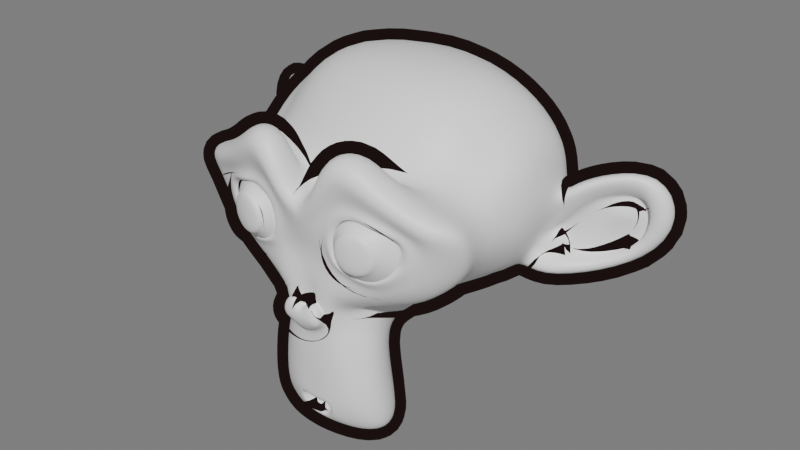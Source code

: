 # Source: library.blend  (saved by Blender 2.83.18; exported with 4.5.12 LTS)
import bpy
from mathutils import Matrix  # noqa: F401  (used for matrix-valued properties, if any)

bpy.ops.wm.read_factory_settings(use_empty=True)
scene = bpy.context.scene
scene.name = 'Scene'

# ---- collections
col_collection = bpy.data.collections.new('Collection'); scene.collection.children.link(col_collection)

# ---- materials (node trees are filled in below, after node groups)
mat_material = bpy.data.materials.new('Material')
mat_btoon_contour = bpy.data.materials.new('BToon Contour')
mat_btoon_contour.use_backface_culling = True

# ---- material node trees
mat_material.use_nodes = True; mat_material.node_tree.nodes.clear()
_N = mat_material.node_tree.nodes; _L = mat_material.node_tree.links
n0 = _N.new('ShaderNodeBsdfPrincipled'); n0.name = 'Principled BSDF'; n0.location = (10, 300)
n0.distribution = 'GGX'
n0.subsurface_method = 'BURLEY'
n0.inputs[3].default_value = 1.45
n0.inputs[27].default_value = (0.0, 0.0, 0.0, 1.0)
n0.inputs[28].default_value = 1.0
n1 = _N.new('ShaderNodeOutputMaterial'); n1.name = 'Material Output'; n1.location = (300, 300)
_L.new(n0.outputs[0], n1.inputs[0])
n1.is_active_output = True
mat_btoon_contour.use_nodes = True; mat_btoon_contour.node_tree.nodes.clear()
_N = mat_btoon_contour.node_tree.nodes; _L = mat_btoon_contour.node_tree.links
n0 = _N.new('ShaderNodeMixShader'); n0.name = 'Mix Shader.001'; n0.location = (120, -160)
n1 = _N.new('ShaderNodeOutputMaterial'); n1.name = 'Material Output'; n1.location = (340, -160)
n2 = _N.new('ShaderNodeLightPath'); n2.name = 'Light Path'; n2.location = (-100, 320)
n3 = _N.new('ShaderNodeBsdfTransparent'); n3.name = 'Transparent BSDF.001'; n3.location = (-100, -40)
n4 = _N.new('ShaderNodeMixShader'); n4.name = 'Mix Shader'; n4.location = (-100, -160)
n5 = _N.new('ShaderNodeNewGeometry'); n5.name = 'Geometry'; n5.location = (-320, 120)
n6 = _N.new('ShaderNodeEmission'); n6.name = 'Emission'; n6.location = (-320, -160)
n6.inputs[0].default_value = (0.01002, 0.005022, 0.005022, 1.0)
n7 = _N.new('ShaderNodeBsdfTransparent'); n7.name = 'Transparent BSDF'; n7.location = (-320, -300)
_L.new(n5.outputs[6], n4.inputs[0])
_L.new(n4.outputs[0], n0.inputs[2])
_L.new(n6.outputs[0], n4.inputs[1])
_L.new(n7.outputs[0], n4.inputs[2])
_L.new(n0.outputs[0], n1.inputs[0])
_L.new(n2.outputs[0], n0.inputs[0])
_L.new(n3.outputs[0], n0.inputs[1])
n1.is_active_output = True

# ---- world
world_world = bpy.data.worlds.new('World'); scene.world = world_world
world_world.use_nodes = True; world_world.node_tree.nodes.clear()
_N = world_world.node_tree.nodes; _L = world_world.node_tree.links
n0 = _N.new('ShaderNodeOutputWorld'); n0.name = 'World Output'; n0.location = (300, 300)
n1 = _N.new('ShaderNodeBackground'); n1.name = 'Background'; n1.location = (10, 300)
n1.inputs[0].default_value = (0.1789, 0.1789, 0.1789, 1.0)
_L.new(n1.outputs[0], n0.inputs[0])
n0.is_active_output = True
world_world.color = (0.05088, 0.05088, 0.05088)
world_world.use_sun_shadow = False
world_world.sun_shadow_jitter_overblur = 0.0

# ---- meshes
me_suzanne = bpy.data.meshes.new('Suzanne')
me_suzanne.from_pydata([(0.4375, -0.7656, 0.1641), (-0.4375, -0.7656, 0.1641), (0.5, -0.6875, 0.09375), (-0.5, -0.6875, 0.09375), (0.5469, -0.5781, 0.05469), (-0.5469, -0.5781, 0.05469), (0.3516, -0.6172, -0.02344), (-0.3516, -0.6172, -0.02344), (0.3516, -0.7188, 0.03125), (-0.3516, -0.7188, 0.03125), (0.3516, -0.7812, 0.1328), (-0.3516, -0.7812, 0.1328), (0.2734, -0.7969, 0.1641), (-0.2734, -0.7969, 0.1641), (0.2031, -0.7422, 0.09375), (-0.2031, -0.7422, 0.09375), (0.1562, -0.6484, 0.05469), (-0.1562, -0.6484, 0.05469), (0.07812, -0.6562, 0.2422), (-0.07812, -0.6562, 0.2422), (0.1406, -0.7422, 0.2422), (-0.1406, -0.7422, 0.2422), (0.2422, -0.7969, 0.2422), (-0.2422, -0.7969, 0.2422), (0.2734, -0.7969, 0.3281), (-0.2734, -0.7969, 0.3281), (0.2031, -0.7422, 0.3906), (-0.2031, -0.7422, 0.3906), (0.1562, -0.6484, 0.4375), (-0.1562, -0.6484, 0.4375), (0.3516, -0.6172, 0.5156), (-0.3516, -0.6172, 0.5156), (0.3516, -0.7188, 0.4531), (-0.3516, -0.7188, 0.4531), (0.3516, -0.7812, 0.3594), (-0.3516, -0.7812, 0.3594), (0.4375, -0.7656, 0.3281), (-0.4375, -0.7656, 0.3281), (0.5, -0.6875, 0.3906), (-0.5, -0.6875, 0.3906), (0.5469, -0.5781, 0.4375), (-0.5469, -0.5781, 0.4375), (0.625, -0.5625, 0.2422), (-0.625, -0.5625, 0.2422), (0.5625, -0.6719, 0.2422), (-0.5625, -0.6719, 0.2422), (0.4688, -0.7578, 0.2422), (-0.4688, -0.7578, 0.2422), (0.4766, -0.7734, 0.2422), (-0.4766, -0.7734, 0.2422), (0.4453, -0.7812, 0.3359), (-0.4453, -0.7812, 0.3359), (0.3516, -0.8047, 0.375), (-0.3516, -0.8047, 0.375), (0.2656, -0.8203, 0.3359), (-0.2656, -0.8203, 0.3359), (0.2266, -0.8203, 0.2422), (-0.2266, -0.8203, 0.2422), (0.2656, -0.8203, 0.1562), (-0.2656, -0.8203, 0.1562), (0.3516, -0.8281, 0.2422), (-0.3516, -0.8281, 0.2422), (0.3516, -0.8047, 0.1172), (-0.3516, -0.8047, 0.1172), (0.4453, -0.7812, 0.1562), (-0.4453, -0.7812, 0.1562), (0.0, -0.7422, 0.4297), (0.0, -0.8203, 0.3516), (0.0, -0.7344, -0.6797), (0.0, -0.7812, -0.3203), (0.0, -0.7969, -0.1875), (0.0, -0.7188, -0.7734), (0.0, -0.6016, 0.4062), (0.0, -0.5703, 0.5703), (0.0, 0.5469, 0.8984), (0.0, 0.8516, 0.5625), (0.0, 0.8281, 0.07031), (0.0, 0.3516, -0.3828), (0.2031, -0.5625, -0.1875), (-0.2031, -0.5625, -0.1875), (0.3125, -0.5703, -0.4375), (-0.3125, -0.5703, -0.4375), (0.3516, -0.5703, -0.6953), (-0.3516, -0.5703, -0.6953), (0.3672, -0.5312, -0.8906), (-0.3672, -0.5312, -0.8906), (0.3281, -0.5234, -0.9453), (-0.3281, -0.5234, -0.9453), (0.1797, -0.5547, -0.9688), (-0.1797, -0.5547, -0.9688), (0.0, -0.5781, -0.9844), (0.4375, -0.5312, -0.1406), (-0.4375, -0.5312, -0.1406), (0.6328, -0.5391, -0.03906), (-0.6328, -0.5391, -0.03906), (0.8281, -0.4453, 0.1484), (-0.8281, -0.4453, 0.1484), (0.8594, -0.5938, 0.4297), (-0.8594, -0.5938, 0.4297), (0.7109, -0.625, 0.4844), (-0.7109, -0.625, 0.4844), (0.4922, -0.6875, 0.6016), (-0.4922, -0.6875, 0.6016), (0.3203, -0.7344, 0.7578), (-0.3203, -0.7344, 0.7578), (0.1562, -0.7578, 0.7188), (-0.1562, -0.7578, 0.7188), (0.0625, -0.75, 0.4922), (-0.0625, -0.75, 0.4922), (0.1641, -0.7734, 0.4141), (-0.1641, -0.7734, 0.4141), (0.125, -0.7656, 0.3047), (-0.125, -0.7656, 0.3047), (0.2031, -0.7422, 0.09375), (-0.2031, -0.7422, 0.09375), (0.375, -0.7031, 0.01562), (-0.375, -0.7031, 0.01562), (0.4922, -0.6719, 0.0625), (-0.4922, -0.6719, 0.0625), (0.625, -0.6484, 0.1875), (-0.625, -0.6484, 0.1875), (0.6406, -0.6484, 0.2969), (-0.6406, -0.6484, 0.2969), (0.6016, -0.6641, 0.375), (-0.6016, -0.6641, 0.375), (0.4297, -0.7188, 0.4375), (-0.4297, -0.7188, 0.4375), (0.25, -0.7578, 0.4688), (-0.25, -0.7578, 0.4688), (0.0, -0.7344, -0.7656), (0.1094, -0.7344, -0.7188), (-0.1094, -0.7344, -0.7188), (0.1172, -0.7109, -0.8359), (-0.1172, -0.7109, -0.8359), (0.0625, -0.6953, -0.8828), (-0.0625, -0.6953, -0.8828), (0.0, -0.6875, -0.8906), (0.0, -0.75, -0.1953), (0.0, -0.7422, -0.1406), (0.1016, -0.7422, -0.1484), (-0.1016, -0.7422, -0.1484), (0.125, -0.75, -0.2266), (-0.125, -0.75, -0.2266), (0.08594, -0.7422, -0.2891), (-0.08594, -0.7422, -0.2891), (0.3984, -0.6719, -0.04688), (-0.3984, -0.6719, -0.04688), (0.6172, -0.625, 0.05469), (-0.6172, -0.625, 0.05469), (0.7266, -0.6016, 0.2031), (-0.7266, -0.6016, 0.2031), (0.7422, -0.6562, 0.375), (-0.7422, -0.6562, 0.375), (0.6875, -0.7266, 0.4141), (-0.6875, -0.7266, 0.4141), (0.4375, -0.7969, 0.5469), (-0.4375, -0.7969, 0.5469), (0.3125, -0.8359, 0.6406), (-0.3125, -0.8359, 0.6406), (0.2031, -0.8516, 0.6172), (-0.2031, -0.8516, 0.6172), (0.1016, -0.8438, 0.4297), (-0.1016, -0.8438, 0.4297), (0.125, -0.8125, -0.1016), (-0.125, -0.8125, -0.1016), (0.2109, -0.7109, -0.4453), (-0.2109, -0.7109, -0.4453), (0.25, -0.6875, -0.7031), (-0.25, -0.6875, -0.7031), (0.2656, -0.6641, -0.8203), (-0.2656, -0.6641, -0.8203), (0.2344, -0.6328, -0.9141), (-0.2344, -0.6328, -0.9141), (0.1641, -0.6328, -0.9297), (-0.1641, -0.6328, -0.9297), (0.0, -0.6406, -0.9453), (0.0, -0.7266, 0.04688), (0.0, -0.7656, 0.2109), (0.3281, -0.7422, 0.4766), (-0.3281, -0.7422, 0.4766), (0.1641, -0.75, 0.1406), (-0.1641, -0.75, 0.1406), (0.1328, -0.7578, 0.2109), (-0.1328, -0.7578, 0.2109), (0.1172, -0.7344, -0.6875), (-0.1172, -0.7344, -0.6875), (0.07812, -0.75, -0.4453), (-0.07812, -0.75, -0.4453), (0.0, -0.75, -0.4453), (0.0, -0.7422, -0.3281), (0.09375, -0.7812, -0.2734), (-0.09375, -0.7812, -0.2734), (0.1328, -0.7969, -0.2266), (-0.1328, -0.7969, -0.2266), (0.1094, -0.7812, -0.1328), (-0.1094, -0.7812, -0.1328), (0.03906, -0.7812, -0.125), (-0.03906, -0.7812, -0.125), (0.0, -0.8281, -0.2031), (0.04688, -0.8125, -0.1484), (-0.04688, -0.8125, -0.1484), (0.09375, -0.8125, -0.1562), (-0.09375, -0.8125, -0.1562), (0.1094, -0.8281, -0.2266), (-0.1094, -0.8281, -0.2266), (0.07812, -0.8047, -0.25), (-0.07812, -0.8047, -0.25), (0.0, -0.8047, -0.2891), (0.2578, -0.5547, -0.3125), (-0.2578, -0.5547, -0.3125), (0.1641, -0.7109, -0.2422), (-0.1641, -0.7109, -0.2422), (0.1797, -0.7109, -0.3125), (-0.1797, -0.7109, -0.3125), (0.2344, -0.5547, -0.25), (-0.2344, -0.5547, -0.25), (0.0, -0.6875, -0.875), (0.04688, -0.6875, -0.8672), (-0.04688, -0.6875, -0.8672), (0.09375, -0.7109, -0.8203), (-0.09375, -0.7109, -0.8203), (0.09375, -0.7266, -0.7422), (-0.09375, -0.7266, -0.7422), (0.0, -0.6562, -0.7812), (0.09375, -0.6641, -0.75), (-0.09375, -0.6641, -0.75), (0.09375, -0.6406, -0.8125), (-0.09375, -0.6406, -0.8125), (0.04688, -0.6328, -0.8516), (-0.04688, -0.6328, -0.8516), (0.0, -0.6328, -0.8594), (0.1719, -0.7812, 0.2188), (-0.1719, -0.7812, 0.2188), (0.1875, -0.7734, 0.1562), (-0.1875, -0.7734, 0.1562), (0.3359, -0.7578, 0.4297), (-0.3359, -0.7578, 0.4297), (0.2734, -0.7734, 0.4219), (-0.2734, -0.7734, 0.4219), (0.4219, -0.7734, 0.3984), (-0.4219, -0.7734, 0.3984), (0.5625, -0.6953, 0.3516), (-0.5625, -0.6953, 0.3516), (0.5859, -0.6875, 0.2891), (-0.5859, -0.6875, 0.2891), (0.5781, -0.6797, 0.1953), (-0.5781, -0.6797, 0.1953), (0.4766, -0.7188, 0.1016), (-0.4766, -0.7188, 0.1016), (0.375, -0.7422, 0.0625), (-0.375, -0.7422, 0.0625), (0.2266, -0.7812, 0.1094), (-0.2266, -0.7812, 0.1094), (0.1797, -0.7812, 0.2969), (-0.1797, -0.7812, 0.2969), (0.2109, -0.7812, 0.375), (-0.2109, -0.7812, 0.375), (0.2344, -0.7578, 0.3594), (-0.2344, -0.7578, 0.3594), (0.1953, -0.7578, 0.2969), (-0.1953, -0.7578, 0.2969), (0.2422, -0.7578, 0.125), (-0.2422, -0.7578, 0.125), (0.375, -0.7266, 0.08594), (-0.375, -0.7266, 0.08594), (0.4609, -0.7031, 0.1172), (-0.4609, -0.7031, 0.1172), (0.5469, -0.6719, 0.2109), (-0.5469, -0.6719, 0.2109), (0.5547, -0.6719, 0.2812), (-0.5547, -0.6719, 0.2812), (0.5312, -0.6797, 0.3359), (-0.5312, -0.6797, 0.3359), (0.4141, -0.75, 0.3906), (-0.4141, -0.75, 0.3906), (0.2812, -0.7656, 0.3984), (-0.2812, -0.7656, 0.3984), (0.3359, -0.75, 0.4062), (-0.3359, -0.75, 0.4062), (0.2031, -0.75, 0.1719), (-0.2031, -0.75, 0.1719), (0.1953, -0.75, 0.2266), (-0.1953, -0.75, 0.2266), (0.1094, -0.6094, 0.4609), (-0.1094, -0.6094, 0.4609), (0.1953, -0.6172, 0.6641), (-0.1953, -0.6172, 0.6641), (0.3359, -0.5938, 0.6875), (-0.3359, -0.5938, 0.6875), (0.4844, -0.5547, 0.5547), (-0.4844, -0.5547, 0.5547), (0.6797, -0.4922, 0.4531), (-0.6797, -0.4922, 0.4531), (0.7969, -0.4609, 0.4062), (-0.7969, -0.4609, 0.4062), (0.7734, -0.375, 0.1641), (-0.7734, -0.375, 0.1641), (0.6016, -0.4141, 0.0), (-0.6016, -0.4141, 0.0), (0.4375, -0.4688, -0.09375), (-0.4375, -0.4688, -0.09375), (0.0, -0.2891, 0.8984), (0.0, 0.07812, 0.9844), (0.0, 0.6719, -0.1953), (0.0, -0.1875, -0.4609), (0.0, -0.4609, -0.9766), (0.0, -0.3438, -0.8047), (0.0, -0.3203, -0.5703), (0.0, -0.2812, -0.4844), (0.8516, -0.05469, 0.2344), (-0.8516, -0.05469, 0.2344), (0.8594, 0.04688, 0.3203), (-0.8594, 0.04688, 0.3203), (0.7734, 0.4375, 0.2656), (-0.7734, 0.4375, 0.2656), (0.4609, 0.7031, 0.4375), (-0.4609, 0.7031, 0.4375), (0.7344, -0.07031, -0.04688), (-0.7344, -0.07031, -0.04688), (0.5938, 0.1641, -0.125), (-0.5938, 0.1641, -0.125), (0.6406, 0.4297, -0.007812), (-0.6406, 0.4297, -0.007812), (0.3359, 0.6641, 0.05469), (-0.3359, 0.6641, 0.05469), (0.2344, -0.4062, -0.3516), (-0.2344, -0.4062, -0.3516), (0.1797, -0.2578, -0.4141), (-0.1797, -0.2578, -0.4141), (0.2891, -0.3828, -0.7109), (-0.2891, -0.3828, -0.7109), (0.25, -0.3906, -0.5), (-0.25, -0.3906, -0.5), (0.3281, -0.3984, -0.9141), (-0.3281, -0.3984, -0.9141), (0.1406, -0.3672, -0.7578), (-0.1406, -0.3672, -0.7578), (0.125, -0.3594, -0.5391), (-0.125, -0.3594, -0.5391), (0.1641, -0.4375, -0.9453), (-0.1641, -0.4375, -0.9453), (0.2188, -0.4297, -0.2812), (-0.2188, -0.4297, -0.2812), (0.2109, -0.4688, -0.2266), (-0.2109, -0.4688, -0.2266), (0.2031, -0.5, -0.1719), (-0.2031, -0.5, -0.1719), (0.2109, -0.1641, -0.3906), (-0.2109, -0.1641, -0.3906), (0.2969, 0.2656, -0.3125), (-0.2969, 0.2656, -0.3125), (0.3438, 0.5391, -0.1484), (-0.3438, 0.5391, -0.1484), (0.4531, 0.3828, 0.8672), (-0.4531, 0.3828, 0.8672), (0.4531, 0.07031, 0.9297), (-0.4531, 0.07031, 0.9297), (0.4531, -0.2344, 0.8516), (-0.4531, -0.2344, 0.8516), (0.4609, -0.4297, 0.5234), (-0.4609, -0.4297, 0.5234), (0.7266, -0.3359, 0.4062), (-0.7266, -0.3359, 0.4062), (0.6328, -0.2812, 0.4531), (-0.6328, -0.2812, 0.4531), (0.6406, -0.05469, 0.7031), (-0.6406, -0.05469, 0.7031), (0.7969, -0.125, 0.5625), (-0.7969, -0.125, 0.5625), (0.7969, 0.1172, 0.6172), (-0.7969, 0.1172, 0.6172), (0.6406, 0.1953, 0.75), (-0.6406, 0.1953, 0.75), (0.6406, 0.4453, 0.6797), (-0.6406, 0.4453, 0.6797), (0.7969, 0.3594, 0.5391), (-0.7969, 0.3594, 0.5391), (0.6172, 0.5859, 0.3281), (-0.6172, 0.5859, 0.3281), (0.4844, 0.5469, 0.02344), (-0.4844, 0.5469, 0.02344), (0.8203, 0.2031, 0.3281), (-0.8203, 0.2031, 0.3281), (0.4062, -0.1484, -0.1719), (-0.4062, -0.1484, -0.1719), (0.4297, 0.2109, -0.1953), (-0.4297, 0.2109, -0.1953), (0.8906, 0.2344, 0.4062), (-0.8906, 0.2344, 0.4062), (0.7734, 0.125, -0.1406), (-0.7734, 0.125, -0.1406), (1.039, 0.3281, -0.1016), (-1.039, 0.3281, -0.1016), (1.281, 0.4297, 0.05469), (-1.281, 0.4297, 0.05469), (1.352, 0.4219, 0.3203), (-1.352, 0.4219, 0.3203), (1.234, 0.4219, 0.5078), (-1.234, 0.4219, 0.5078), (1.023, 0.3125, 0.4766), (-1.023, 0.3125, 0.4766), (1.016, 0.2891, 0.4141), (-1.016, 0.2891, 0.4141), (1.188, 0.3906, 0.4375), (-1.188, 0.3906, 0.4375), (1.266, 0.4062, 0.2891), (-1.266, 0.4062, 0.2891), (1.211, 0.4062, 0.07812), (-1.211, 0.4062, 0.07812), (1.031, 0.3047, -0.03906), (-1.031, 0.3047, -0.03906), (0.8281, 0.1328, -0.07031), (-0.8281, 0.1328, -0.07031), (0.9219, 0.2188, 0.3594), (-0.9219, 0.2188, 0.3594), (0.9453, 0.2891, 0.3047), (-0.9453, 0.2891, 0.3047), (0.8828, 0.2109, -0.02344), (-0.8828, 0.2109, -0.02344), (1.039, 0.3672, 0.0), (-1.039, 0.3672, 0.0), (1.188, 0.4453, 0.09375), (-1.188, 0.4453, 0.09375), (1.234, 0.4453, 0.25), (-1.234, 0.4453, 0.25), (1.172, 0.4375, 0.3594), (-1.172, 0.4375, 0.3594), (1.023, 0.3594, 0.3438), (-1.023, 0.3594, 0.3438), (0.8438, 0.2109, 0.2891), (-0.8438, 0.2109, 0.2891), (0.8359, 0.2734, 0.1719), (-0.8359, 0.2734, 0.1719), (0.7578, 0.2734, 0.09375), (-0.7578, 0.2734, 0.09375), (0.8203, 0.2734, 0.08594), (-0.8203, 0.2734, 0.08594), (0.8438, 0.2734, 0.01562), (-0.8438, 0.2734, 0.01562), (0.8125, 0.2734, -0.01562), (-0.8125, 0.2734, -0.01562), (0.7266, 0.07031, 0.0), (-0.7266, 0.07031, 0.0), (0.7188, 0.1719, -0.02344), (-0.7188, 0.1719, -0.02344), (0.7188, 0.1875, 0.03906), (-0.7188, 0.1875, 0.03906), (0.7969, 0.2109, 0.2031), (-0.7969, 0.2109, 0.2031), (0.8906, 0.2656, 0.2422), (-0.8906, 0.2656, 0.2422), (0.8906, 0.3203, 0.2344), (-0.8906, 0.3203, 0.2344), (0.8125, 0.3203, -0.01562), (-0.8125, 0.3203, -0.01562), (0.8516, 0.3203, 0.01562), (-0.8516, 0.3203, 0.01562), (0.8281, 0.3203, 0.07812), (-0.8281, 0.3203, 0.07812), (0.7656, 0.3203, 0.09375), (-0.7656, 0.3203, 0.09375), (0.8438, 0.3203, 0.1719), (-0.8438, 0.3203, 0.1719), (1.039, 0.4141, 0.3281), (-1.039, 0.4141, 0.3281), (1.188, 0.4844, 0.3438), (-1.188, 0.4844, 0.3438), (1.258, 0.4922, 0.2422), (-1.258, 0.4922, 0.2422), (1.211, 0.4844, 0.08594), (-1.211, 0.4844, 0.08594), (1.047, 0.4219, 0.0), (-1.047, 0.4219, 0.0), (0.8828, 0.2656, -0.01562), (-0.8828, 0.2656, -0.01562), (0.9531, 0.3438, 0.2891), (-0.9531, 0.3438, 0.2891), (0.8906, 0.3281, 0.1094), (-0.8906, 0.3281, 0.1094), (0.9375, 0.3359, 0.0625), (-0.9375, 0.3359, 0.0625), (1.0, 0.3672, 0.125), (-1.0, 0.3672, 0.125), (0.9609, 0.3516, 0.1719), (-0.9609, 0.3516, 0.1719), (1.016, 0.375, 0.2344), (-1.016, 0.375, 0.2344), (1.055, 0.3828, 0.1875), (-1.055, 0.3828, 0.1875), (1.109, 0.3906, 0.2109), (-1.109, 0.3906, 0.2109), (1.086, 0.3906, 0.2734), (-1.086, 0.3906, 0.2734), (1.023, 0.4844, 0.4375), (-1.023, 0.4844, 0.4375), (1.25, 0.5469, 0.4688), (-1.25, 0.5469, 0.4688), (1.367, 0.5, 0.2969), (-1.367, 0.5, 0.2969), (1.312, 0.5312, 0.05469), (-1.312, 0.5312, 0.05469), (1.039, 0.4922, -0.08594), (-1.039, 0.4922, -0.08594), (0.7891, 0.3281, -0.125), (-0.7891, 0.3281, -0.125), (0.8594, 0.3828, 0.3828), (-0.8594, 0.3828, 0.3828)], [], [(46, 0, 2, 44), (3, 1, 47, 45), (44, 2, 4, 42), (5, 3, 45, 43), (2, 8, 6, 4), (7, 9, 3, 5), (0, 10, 8, 2), (9, 11, 1, 3), (10, 12, 14, 8), (15, 13, 11, 9), (8, 14, 16, 6), (17, 15, 9, 7), (14, 20, 18, 16), (19, 21, 15, 17), (12, 22, 20, 14), (21, 23, 13, 15), (22, 24, 26, 20), (27, 25, 23, 21), (20, 26, 28, 18), (29, 27, 21, 19), (26, 32, 30, 28), (31, 33, 27, 29), (24, 34, 32, 26), (33, 35, 25, 27), (34, 36, 38, 32), (39, 37, 35, 33), (32, 38, 40, 30), (41, 39, 33, 31), (38, 44, 42, 40), (43, 45, 39, 41), (36, 46, 44, 38), (45, 47, 37, 39), (46, 36, 50, 48), (51, 37, 47, 49), (36, 34, 52, 50), (53, 35, 37, 51), (34, 24, 54, 52), (55, 25, 35, 53), (24, 22, 56, 54), (57, 23, 25, 55), (22, 12, 58, 56), (59, 13, 23, 57), (12, 10, 62, 58), (63, 11, 13, 59), (10, 0, 64, 62), (65, 1, 11, 63), (0, 46, 48, 64), (49, 47, 1, 65), (60, 64, 48), (49, 65, 61), (62, 64, 60), (61, 65, 63), (60, 58, 62), (63, 59, 61), (60, 56, 58), (59, 57, 61), (60, 54, 56), (57, 55, 61), (60, 52, 54), (55, 53, 61), (60, 50, 52), (53, 51, 61), (60, 48, 50), (51, 49, 61), (88, 173, 175, 90), (175, 174, 89, 90), (86, 171, 173, 88), (174, 172, 87, 89), (84, 169, 171, 86), (172, 170, 85, 87), (82, 167, 169, 84), (170, 168, 83, 85), (80, 165, 167, 82), (168, 166, 81, 83), (78, 91, 145, 163), (146, 92, 79, 164), (91, 93, 147, 145), (148, 94, 92, 146), (93, 95, 149, 147), (150, 96, 94, 148), (95, 97, 151, 149), (152, 98, 96, 150), (97, 99, 153, 151), (154, 100, 98, 152), (99, 101, 155, 153), (156, 102, 100, 154), (101, 103, 157, 155), (158, 104, 102, 156), (103, 105, 159, 157), (160, 106, 104, 158), (105, 107, 161, 159), (162, 108, 106, 160), (107, 66, 67, 161), (67, 66, 108, 162), (109, 127, 159, 161), (160, 128, 110, 162), (127, 178, 157, 159), (158, 179, 128, 160), (125, 155, 157, 178), (158, 156, 126, 179), (123, 153, 155, 125), (156, 154, 124, 126), (121, 151, 153, 123), (154, 152, 122, 124), (119, 149, 151, 121), (152, 150, 120, 122), (117, 147, 149, 119), (150, 148, 118, 120), (115, 145, 147, 117), (148, 146, 116, 118), (113, 163, 145, 115), (146, 164, 114, 116), (113, 180, 176, 163), (176, 181, 114, 164), (109, 161, 67, 111), (67, 162, 110, 112), (111, 67, 177, 182), (177, 67, 112, 183), (176, 180, 182, 177), (183, 181, 176, 177), (134, 136, 175, 173), (175, 136, 135, 174), (132, 134, 173, 171), (174, 135, 133, 172), (130, 132, 171, 169), (172, 133, 131, 170), (165, 186, 184, 167), (185, 187, 166, 168), (130, 169, 167, 184), (168, 170, 131, 185), (143, 189, 188, 186), (188, 189, 144, 187), (184, 186, 188, 68), (188, 187, 185, 68), (129, 130, 184, 68), (185, 131, 129, 68), (141, 192, 190, 143), (191, 193, 142, 144), (139, 194, 192, 141), (193, 195, 140, 142), (138, 196, 194, 139), (195, 197, 138, 140), (137, 70, 196, 138), (197, 70, 137, 138), (189, 143, 190, 69), (191, 144, 189, 69), (69, 190, 205, 207), (206, 191, 69, 207), (70, 198, 199, 196), (200, 198, 70, 197), (196, 199, 201, 194), (202, 200, 197, 195), (194, 201, 203, 192), (204, 202, 195, 193), (192, 203, 205, 190), (206, 204, 193, 191), (198, 203, 201, 199), (202, 204, 198, 200), (198, 207, 205, 203), (206, 207, 198, 204), (138, 139, 163, 176), (164, 140, 138, 176), (139, 141, 210, 163), (211, 142, 140, 164), (141, 143, 212, 210), (213, 144, 142, 211), (143, 186, 165, 212), (166, 187, 144, 213), (80, 208, 212, 165), (213, 209, 81, 166), (208, 214, 210, 212), (211, 215, 209, 213), (78, 163, 210, 214), (211, 164, 79, 215), (130, 129, 71, 221), (71, 129, 131, 222), (132, 130, 221, 219), (222, 131, 133, 220), (134, 132, 219, 217), (220, 133, 135, 218), (136, 134, 217, 216), (218, 135, 136, 216), (216, 217, 228, 230), (229, 218, 216, 230), (217, 219, 226, 228), (227, 220, 218, 229), (219, 221, 224, 226), (225, 222, 220, 227), (221, 71, 223, 224), (223, 71, 222, 225), (223, 230, 228, 224), (229, 230, 223, 225), (224, 228, 226), (227, 229, 225), (182, 180, 233, 231), (234, 181, 183, 232), (111, 182, 231, 253), (232, 183, 112, 254), (109, 111, 253, 255), (254, 112, 110, 256), (180, 113, 251, 233), (252, 114, 181, 234), (113, 115, 249, 251), (250, 116, 114, 252), (115, 117, 247, 249), (248, 118, 116, 250), (117, 119, 245, 247), (246, 120, 118, 248), (119, 121, 243, 245), (244, 122, 120, 246), (121, 123, 241, 243), (242, 124, 122, 244), (123, 125, 239, 241), (240, 126, 124, 242), (125, 178, 235, 239), (236, 179, 126, 240), (178, 127, 237, 235), (238, 128, 179, 236), (127, 109, 255, 237), (256, 110, 128, 238), (237, 255, 257, 275), (258, 256, 238, 276), (235, 237, 275, 277), (276, 238, 236, 278), (239, 235, 277, 273), (278, 236, 240, 274), (241, 239, 273, 271), (274, 240, 242, 272), (243, 241, 271, 269), (272, 242, 244, 270), (245, 243, 269, 267), (270, 244, 246, 268), (247, 245, 267, 265), (268, 246, 248, 266), (249, 247, 265, 263), (266, 248, 250, 264), (251, 249, 263, 261), (264, 250, 252, 262), (233, 251, 261, 279), (262, 252, 234, 280), (255, 253, 259, 257), (260, 254, 256, 258), (253, 231, 281, 259), (282, 232, 254, 260), (231, 233, 279, 281), (280, 234, 232, 282), (66, 107, 283, 72), (284, 108, 66, 72), (107, 105, 285, 283), (286, 106, 108, 284), (105, 103, 287, 285), (288, 104, 106, 286), (103, 101, 289, 287), (290, 102, 104, 288), (101, 99, 291, 289), (292, 100, 102, 290), (99, 97, 293, 291), (294, 98, 100, 292), (97, 95, 295, 293), (296, 96, 98, 294), (95, 93, 297, 295), (298, 94, 96, 296), (93, 91, 299, 297), (300, 92, 94, 298), (307, 308, 327, 337), (328, 308, 307, 338), (306, 307, 337, 335), (338, 307, 306, 336), (305, 306, 335, 339), (336, 306, 305, 340), (88, 90, 305, 339), (305, 90, 89, 340), (86, 88, 339, 333), (340, 89, 87, 334), (84, 86, 333, 329), (334, 87, 85, 330), (82, 84, 329, 331), (330, 85, 83, 332), (329, 335, 337, 331), (338, 336, 330, 332), (329, 333, 339, 335), (340, 334, 330, 336), (325, 331, 337, 327), (338, 332, 326, 328), (80, 82, 331, 325), (332, 83, 81, 326), (208, 341, 343, 214), (344, 342, 209, 215), (80, 325, 341, 208), (342, 326, 81, 209), (78, 214, 343, 345), (344, 215, 79, 346), (78, 345, 299, 91), (300, 346, 79, 92), (76, 323, 351, 303), (352, 324, 76, 303), (303, 351, 349, 77), (350, 352, 303, 77), (77, 349, 347, 304), (348, 350, 77, 304), (304, 347, 327, 308), (328, 348, 304, 308), (325, 327, 347, 341), (348, 328, 326, 342), (295, 297, 317, 309), (318, 298, 296, 310), (75, 315, 323, 76), (324, 316, 75, 76), (301, 357, 355, 302), (356, 358, 301, 302), (302, 355, 353, 74), (354, 356, 302, 74), (74, 353, 315, 75), (316, 354, 74, 75), (291, 293, 361, 363), (362, 294, 292, 364), (363, 361, 367, 365), (368, 362, 364, 366), (365, 367, 369, 371), (370, 368, 366, 372), (371, 369, 375, 373), (376, 370, 372, 374), (313, 377, 373, 375), (374, 378, 314, 376), (315, 353, 373, 377), (374, 354, 316, 378), (353, 355, 371, 373), (372, 356, 354, 374), (355, 357, 365, 371), (366, 358, 356, 372), (357, 359, 363, 365), (364, 360, 358, 366), (289, 291, 363, 359), (364, 292, 290, 360), (73, 359, 357, 301), (358, 360, 73, 301), (283, 285, 287, 289), (288, 286, 284, 290), (283, 289, 359, 73), (360, 290, 284, 73), (72, 283, 73), (73, 284, 72), (293, 295, 309, 361), (310, 296, 294, 362), (309, 311, 367, 361), (368, 312, 310, 362), (311, 381, 369, 367), (370, 382, 312, 368), (313, 375, 369, 381), (370, 376, 314, 382), (347, 349, 385, 383), (386, 350, 348, 384), (317, 383, 385, 319), (386, 384, 318, 320), (297, 299, 383, 317), (384, 300, 298, 318), (299, 343, 341, 383), (342, 344, 300, 384), (341, 347, 383), (384, 348, 342), (299, 345, 343), (344, 346, 300), (313, 321, 379, 377), (380, 322, 314, 378), (315, 377, 379, 323), (380, 378, 316, 324), (319, 385, 379, 321), (380, 386, 320, 322), (349, 351, 379, 385), (380, 352, 350, 386), (323, 379, 351), (352, 380, 324), (399, 387, 413, 401), (414, 388, 400, 402), (399, 401, 403, 397), (404, 402, 400, 398), (397, 403, 405, 395), (406, 404, 398, 396), (395, 405, 407, 393), (408, 406, 396, 394), (393, 407, 409, 391), (410, 408, 394, 392), (391, 409, 411, 389), (412, 410, 392, 390), (409, 419, 417, 411), (418, 420, 410, 412), (407, 421, 419, 409), (420, 422, 408, 410), (405, 423, 421, 407), (422, 424, 406, 408), (403, 425, 423, 405), (424, 426, 404, 406), (401, 427, 425, 403), (426, 428, 402, 404), (401, 413, 415, 427), (416, 414, 402, 428), (317, 319, 443, 441), (444, 320, 318, 442), (319, 389, 411, 443), (412, 390, 320, 444), (309, 317, 441, 311), (442, 318, 310, 312), (381, 429, 413, 387), (414, 430, 382, 388), (411, 417, 439, 443), (440, 418, 412, 444), (437, 445, 443, 439), (444, 446, 438, 440), (433, 445, 437, 435), (438, 446, 434, 436), (431, 447, 445, 433), (446, 448, 432, 434), (429, 447, 431, 449), (432, 448, 430, 450), (413, 429, 449, 415), (450, 430, 414, 416), (311, 447, 429, 381), (430, 448, 312, 382), (311, 441, 445, 447), (446, 442, 312, 448), (441, 443, 445), (446, 444, 442), (415, 449, 451, 475), (452, 450, 416, 476), (449, 431, 461, 451), (462, 432, 450, 452), (431, 433, 459, 461), (460, 434, 432, 462), (433, 435, 457, 459), (458, 436, 434, 460), (435, 437, 455, 457), (456, 438, 436, 458), (437, 439, 453, 455), (454, 440, 438, 456), (439, 417, 473, 453), (474, 418, 440, 454), (427, 415, 475, 463), (476, 416, 428, 464), (425, 427, 463, 465), (464, 428, 426, 466), (423, 425, 465, 467), (466, 426, 424, 468), (421, 423, 467, 469), (468, 424, 422, 470), (419, 421, 469, 471), (470, 422, 420, 472), (417, 419, 471, 473), (472, 420, 418, 474), (457, 455, 479, 477), (480, 456, 458, 478), (477, 479, 481, 483), (482, 480, 478, 484), (483, 481, 487, 485), (488, 482, 484, 486), (485, 487, 489, 491), (490, 488, 486, 492), (463, 475, 485, 491), (486, 476, 464, 492), (451, 483, 485, 475), (486, 484, 452, 476), (451, 461, 477, 483), (478, 462, 452, 484), (457, 477, 461, 459), (462, 478, 458, 460), (453, 473, 479, 455), (480, 474, 454, 456), (471, 481, 479, 473), (480, 482, 472, 474), (469, 487, 481, 471), (482, 488, 470, 472), (467, 489, 487, 469), (488, 490, 468, 470), (465, 491, 489, 467), (490, 492, 466, 468), (463, 491, 465), (466, 492, 464), (391, 389, 503, 501), (504, 390, 392, 502), (393, 391, 501, 499), (502, 392, 394, 500), (395, 393, 499, 497), (500, 394, 396, 498), (397, 395, 497, 495), (498, 396, 398, 496), (399, 397, 495, 493), (496, 398, 400, 494), (387, 399, 493, 505), (494, 400, 388, 506), (493, 501, 503, 505), (504, 502, 494, 506), (493, 495, 499, 501), (500, 496, 494, 502), (495, 497, 499), (500, 498, 496), (313, 381, 387, 505), (388, 382, 314, 506), (313, 505, 503, 321), (504, 506, 314, 322), (319, 321, 503, 389), (504, 322, 320, 390)])
me_suzanne.polygons.foreach_set('use_smooth', [True] * 500)
_uv = me_suzanne.uv_layers.new(name='UVMap')
_uv.uv.foreach_set('vector', [0.891, 0.5901, 0.8706, 0.5896, 0.8601, 0.5601, 0.9046, 0.5594, 0.8562, 0.8505, 0.8681, 0.8215, 0.8884, 0.822, 0.9006, 0.8532, 0.9046, 0.5594, 0.8601, 0.5601, 0.853, 0.5216, 0.9202, 0.5245, 0.8475, 0.8887, 0.8562, 0.8505, 0.9006, 0.8532, 0.9147, 0.8887, 0.8601, 0.5601, 0.8289, 0.5908, 0.7985, 0.5695, 0.853, 0.5216, 0.7951, 0.8384, 0.8264, 0.8185, 0.8562, 0.8505, 0.8475, 0.8887, 0.8706, 0.5896, 0.8544, 0.6048, 0.8289, 0.5908, 0.8601, 0.5601, 0.8264, 0.8185, 0.8525, 0.8057, 0.8681, 0.8215, 0.8562, 0.8505, 0.8544, 0.6048, 0.8541, 0.6255, 0.8282, 0.6334, 0.8289, 0.5908, 0.8276, 0.776, 0.8532, 0.785, 0.8525, 0.8057, 0.8264, 0.8185, 0.8289, 0.5908, 0.8282, 0.6334, 0.791, 0.6454, 0.7985, 0.5695, 0.791, 0.7622, 0.8276, 0.776, 0.8264, 0.8185, 0.7951, 0.8384, 0.8282, 0.6334, 0.8552, 0.6685, 0.8424, 0.7025, 0.791, 0.6454, 0.8448, 0.7075, 0.8561, 0.742, 0.8276, 0.776, 0.791, 0.7622, 0.8541, 0.6255, 0.8675, 0.6423, 0.8552, 0.6685, 0.8282, 0.6334, 0.8561, 0.742, 0.8673, 0.7688, 0.8532, 0.785, 0.8276, 0.776, 0.8675, 0.6423, 0.8905, 0.6419, 0.9004, 0.667, 0.8552, 0.6685, 0.9012, 0.7456, 0.8902, 0.7702, 0.8673, 0.7688, 0.8561, 0.742, 0.8552, 0.6685, 0.9004, 0.667, 0.9189, 0.6997, 0.8424, 0.7025, 0.9212, 0.7137, 0.9012, 0.7456, 0.8561, 0.742, 0.8448, 0.7075, 0.9004, 0.667, 0.9319, 0.6368, 0.9684, 0.6453, 0.9189, 0.6997, 0.9682, 0.7702, 0.9314, 0.7771, 0.9012, 0.7456, 0.9212, 0.7137, 0.8905, 0.6419, 0.9059, 0.6279, 0.9319, 0.6368, 0.9004, 0.667, 0.9314, 0.7771, 0.905, 0.7849, 0.8902, 0.7702, 0.9012, 0.7456, 0.9059, 0.6279, 0.9062, 0.6057, 0.9337, 0.593, 0.9319, 0.6368, 0.9312, 0.8209, 0.9044, 0.807, 0.905, 0.7849, 0.9314, 0.7771, 0.9319, 0.6368, 0.9337, 0.593, 0.9684, 0.5738, 0.9684, 0.6453, 0.965, 0.8417, 0.9312, 0.8209, 0.9314, 0.7771, 0.9682, 0.7702, 0.9337, 0.593, 0.9046, 0.5594, 0.9202, 0.5245, 0.9684, 0.5738, 0.9147, 0.8887, 0.9006, 0.8532, 0.9312, 0.8209, 0.965, 0.8417, 0.9062, 0.6057, 0.891, 0.5901, 0.9046, 0.5594, 0.9337, 0.593, 0.9006, 0.8532, 0.8884, 0.822, 0.9044, 0.807, 0.9312, 0.8209, 0.891, 0.5901, 0.9062, 0.6057, 0.9024, 0.6079, 0.8896, 0.5933, 0.9006, 0.8047, 0.9044, 0.807, 0.8884, 0.822, 0.8872, 0.8187, 0.9062, 0.6057, 0.9059, 0.6279, 0.8998, 0.6263, 0.9024, 0.6079, 0.8988, 0.7862, 0.905, 0.7849, 0.9044, 0.807, 0.9006, 0.8047, 0.9059, 0.6279, 0.8905, 0.6419, 0.8878, 0.6365, 0.8998, 0.6263, 0.8874, 0.7754, 0.8902, 0.7702, 0.905, 0.7849, 0.8988, 0.7862, 0.8905, 0.6419, 0.8675, 0.6423, 0.8709, 0.6352, 0.8878, 0.6365, 0.8704, 0.776, 0.8673, 0.7688, 0.8902, 0.7702, 0.8874, 0.7754, 0.8675, 0.6423, 0.8541, 0.6255, 0.8599, 0.6239, 0.8709, 0.6352, 0.8589, 0.7868, 0.8532, 0.785, 0.8673, 0.7688, 0.8704, 0.776, 0.8541, 0.6255, 0.8544, 0.6048, 0.8597, 0.6082, 0.8599, 0.6239, 0.8579, 0.8025, 0.8525, 0.8057, 0.8532, 0.785, 0.8589, 0.7868, 0.8544, 0.6048, 0.8706, 0.5896, 0.8717, 0.594, 0.8597, 0.6082, 0.8693, 0.8172, 0.8681, 0.8215, 0.8525, 0.8057, 0.8579, 0.8025, 0.8706, 0.5896, 0.891, 0.5901, 0.8896, 0.5933, 0.8717, 0.594, 0.8872, 0.8187, 0.8884, 0.822, 0.8681, 0.8215, 0.8693, 0.8172, 0.8794, 0.6165, 0.8717, 0.594, 0.8896, 0.5933, 0.8872, 0.8187, 0.8693, 0.8172, 0.878, 0.7951, 0.8597, 0.6082, 0.8717, 0.594, 0.8794, 0.6165, 0.878, 0.7951, 0.8693, 0.8172, 0.8579, 0.8025, 0.8794, 0.6165, 0.8599, 0.6239, 0.8597, 0.6082, 0.8579, 0.8025, 0.8589, 0.7868, 0.878, 0.7951, 0.8794, 0.6165, 0.8709, 0.6352, 0.8599, 0.6239, 0.8589, 0.7868, 0.8704, 0.776, 0.878, 0.7951, 0.8794, 0.6165, 0.8878, 0.6365, 0.8709, 0.6352, 0.8704, 0.776, 0.8874, 0.7754, 0.878, 0.7951, 0.8794, 0.6165, 0.8998, 0.6263, 0.8878, 0.6365, 0.8874, 0.7754, 0.8988, 0.7862, 0.878, 0.7951, 0.8794, 0.6165, 0.9024, 0.6079, 0.8998, 0.6263, 0.8988, 0.7862, 0.9006, 0.8047, 0.878, 0.7951, 0.8794, 0.6165, 0.8896, 0.5933, 0.9024, 0.6079, 0.9006, 0.8047, 0.8872, 0.8187, 0.878, 0.7951, 0.5403, 0.05381, 0.5364, 0.06207, 0.5189, 0.05968, 0.5189, 0.05029, 0.5189, 0.05968, 0.5015, 0.06204, 0.4976, 0.05377, 0.5189, 0.05029, 0.5519, 0.05834, 0.5428, 0.06409, 0.5364, 0.06207, 0.5403, 0.05381, 0.5015, 0.06204, 0.4951, 0.06405, 0.486, 0.05827, 0.4976, 0.05377, 0.5551, 0.0619, 0.5463, 0.07267, 0.5428, 0.06409, 0.5519, 0.05834, 0.4951, 0.06405, 0.4916, 0.07262, 0.4828, 0.06183, 0.486, 0.05827, 0.5638, 0.07659, 0.5483, 0.08489, 0.5463, 0.07267, 0.5551, 0.0619, 0.4916, 0.07262, 0.4895, 0.08486, 0.474, 0.07651, 0.4828, 0.06183, 0.5831, 0.1085, 0.5556, 0.1217, 0.5483, 0.08489, 0.5638, 0.07659, 0.4895, 0.08486, 0.4822, 0.1218, 0.4545, 0.1085, 0.474, 0.07651, 0.6055, 0.1651, 0.6474, 0.2005, 0.6215, 0.2278, 0.5531, 0.2096, 0.4165, 0.2295, 0.3897, 0.2019, 0.432, 0.1656, 0.4853, 0.2101, 0.6474, 0.2005, 0.6764, 0.2332, 0.6648, 0.2532, 0.6215, 0.2278, 0.3727, 0.2564, 0.3603, 0.2359, 0.3897, 0.2019, 0.4165, 0.2295, 0.6764, 0.2332, 0.7153, 0.2654, 0.6839, 0.28, 0.6648, 0.2532, 0.3537, 0.2846, 0.3205, 0.2703, 0.3603, 0.2359, 0.3727, 0.2564, 0.7153, 0.2654, 0.7073, 0.3101, 0.6875, 0.3115, 0.6839, 0.28, 0.3512, 0.3174, 0.3307, 0.3169, 0.3205, 0.2703, 0.3537, 0.2846, 0.7073, 0.3101, 0.6974, 0.3327, 0.6768, 0.3239, 0.6875, 0.3115, 0.3627, 0.3297, 0.342, 0.3397, 0.3307, 0.3169, 0.3512, 0.3174, 0.6974, 0.3327, 0.6628, 0.3725, 0.6391, 0.3573, 0.6768, 0.3239, 0.4028, 0.3621, 0.3793, 0.3787, 0.342, 0.3397, 0.3627, 0.3297, 0.6628, 0.3725, 0.6268, 0.3958, 0.6183, 0.3752, 0.6391, 0.3573, 0.4246, 0.3793, 0.4169, 0.4006, 0.3793, 0.3787, 0.4028, 0.3621, 0.6268, 0.3958, 0.6048, 0.3978, 0.6008, 0.3779, 0.6183, 0.3752, 0.4424, 0.3812, 0.4393, 0.4015, 0.4169, 0.4006, 0.4246, 0.3793, 0.6048, 0.3978, 0.5531, 0.3905, 0.5597, 0.357, 0.6008, 0.3779, 0.4829, 0.3585, 0.4909, 0.3919, 0.4393, 0.4015, 0.4424, 0.3812, 0.5531, 0.3905, 0.5219, 0.386, 0.5211, 0.3439, 0.5597, 0.357, 0.5211, 0.3439, 0.5219, 0.386, 0.4909, 0.3919, 0.4829, 0.3585, 0.5773, 0.3402, 0.5998, 0.3448, 0.6008, 0.3779, 0.5597, 0.357, 0.4424, 0.3812, 0.442, 0.3478, 0.4646, 0.3422, 0.4829, 0.3585, 0.5998, 0.3448, 0.6155, 0.342, 0.6183, 0.3752, 0.6008, 0.3779, 0.4246, 0.3793, 0.426, 0.3456, 0.442, 0.3478, 0.4424, 0.3812, 0.6345, 0.3323, 0.6391, 0.3573, 0.6183, 0.3752, 0.6155, 0.342, 0.4246, 0.3793, 0.4028, 0.3621, 0.4064, 0.3365, 0.426, 0.3456, 0.6624, 0.3128, 0.6768, 0.3239, 0.6391, 0.3573, 0.6345, 0.3323, 0.4028, 0.3621, 0.3627, 0.3297, 0.3771, 0.3177, 0.4064, 0.3365, 0.6684, 0.298, 0.6875, 0.3115, 0.6768, 0.3239, 0.6624, 0.3128, 0.3627, 0.3297, 0.3512, 0.3174, 0.3703, 0.3026, 0.3771, 0.3177, 0.6641, 0.2779, 0.6839, 0.28, 0.6875, 0.3115, 0.6684, 0.298, 0.3512, 0.3174, 0.3537, 0.2846, 0.3741, 0.2818, 0.3703, 0.3026, 0.6392, 0.253, 0.6648, 0.2532, 0.6839, 0.28, 0.6641, 0.2779, 0.3537, 0.2846, 0.3727, 0.2564, 0.3989, 0.2556, 0.3741, 0.2818, 0.614, 0.2427, 0.6215, 0.2278, 0.6648, 0.2532, 0.6392, 0.253, 0.3727, 0.2564, 0.4165, 0.2295, 0.4245, 0.2445, 0.3989, 0.2556, 0.5729, 0.2586, 0.5531, 0.2096, 0.6215, 0.2278, 0.614, 0.2427, 0.4165, 0.2295, 0.4853, 0.2101, 0.4664, 0.2597, 0.4245, 0.2445, 0.5729, 0.2586, 0.5639, 0.272, 0.5198, 0.2489, 0.5531, 0.2096, 0.5198, 0.2489, 0.4759, 0.2731, 0.4664, 0.2597, 0.4853, 0.2101, 0.5773, 0.3402, 0.5597, 0.357, 0.5211, 0.3439, 0.5585, 0.3166, 0.5211, 0.3439, 0.4829, 0.3585, 0.4646, 0.3422, 0.4826, 0.3178, 0.5585, 0.3166, 0.5211, 0.3439, 0.5203, 0.2948, 0.5569, 0.2912, 0.5203, 0.2948, 0.5211, 0.3439, 0.4826, 0.3178, 0.4834, 0.2922, 0.5198, 0.2489, 0.5639, 0.272, 0.5569, 0.2912, 0.5203, 0.2948, 0.4834, 0.2922, 0.4759, 0.2731, 0.5198, 0.2489, 0.5203, 0.2948, 0.5255, 0.06897, 0.5189, 0.0679, 0.5189, 0.05968, 0.5364, 0.06207, 0.5189, 0.05968, 0.5189, 0.0679, 0.5124, 0.06896, 0.5015, 0.06204, 0.5312, 0.07383, 0.5255, 0.06897, 0.5364, 0.06207, 0.5428, 0.06409, 0.5015, 0.06204, 0.5124, 0.06896, 0.5066, 0.07381, 0.4951, 0.06405, 0.531, 0.08743, 0.5312, 0.07383, 0.5428, 0.06409, 0.5463, 0.07267, 0.4951, 0.06405, 0.5066, 0.07381, 0.5068, 0.08742, 0.4916, 0.07262, 0.5556, 0.1217, 0.532, 0.1277, 0.5327, 0.09092, 0.5483, 0.08489, 0.5052, 0.09091, 0.5058, 0.1277, 0.4822, 0.1218, 0.4895, 0.08486, 0.531, 0.08743, 0.5463, 0.07267, 0.5483, 0.08489, 0.5327, 0.09092, 0.4895, 0.08486, 0.4916, 0.07262, 0.5068, 0.08742, 0.5052, 0.09091, 0.5381, 0.1584, 0.519, 0.1517, 0.5189, 0.1284, 0.532, 0.1277, 0.5189, 0.1284, 0.519, 0.1517, 0.4999, 0.1584, 0.5058, 0.1277, 0.5327, 0.09092, 0.532, 0.1277, 0.5189, 0.1284, 0.5189, 0.09395, 0.5189, 0.1284, 0.5058, 0.1277, 0.5052, 0.09091, 0.5189, 0.09395, 0.5189, 0.08518, 0.531, 0.08743, 0.5327, 0.09092, 0.5189, 0.09395, 0.5052, 0.09091, 0.5068, 0.08742, 0.5189, 0.08518, 0.5189, 0.09395, 0.5484, 0.1736, 0.538, 0.176, 0.5352, 0.1668, 0.5381, 0.1584, 0.5028, 0.1669, 0.5001, 0.176, 0.4897, 0.1737, 0.4999, 0.1584, 0.5443, 0.1934, 0.5372, 0.1876, 0.538, 0.176, 0.5484, 0.1736, 0.5001, 0.176, 0.5009, 0.1876, 0.494, 0.1934, 0.4897, 0.1737, 0.5198, 0.2008, 0.5288, 0.1918, 0.5372, 0.1876, 0.5443, 0.1934, 0.5009, 0.1876, 0.5092, 0.1916, 0.5198, 0.2008, 0.494, 0.1934, 0.5176, 0.1906, 0.5191, 0.1854, 0.5288, 0.1918, 0.5198, 0.2008, 0.5092, 0.1916, 0.5191, 0.1854, 0.5176, 0.1906, 0.5198, 0.2008, 0.519, 0.1517, 0.5381, 0.1584, 0.5352, 0.1668, 0.519, 0.159, 0.5028, 0.1669, 0.4999, 0.1584, 0.519, 0.1517, 0.519, 0.159, 0.519, 0.159, 0.5352, 0.1668, 0.5311, 0.1716, 0.519, 0.1656, 0.5069, 0.1717, 0.5028, 0.1669, 0.519, 0.159, 0.519, 0.1656, 0.5191, 0.1854, 0.5191, 0.1795, 0.5282, 0.1863, 0.5288, 0.1918, 0.5098, 0.1863, 0.5191, 0.1795, 0.5191, 0.1854, 0.5092, 0.1916, 0.5288, 0.1918, 0.5282, 0.1863, 0.5335, 0.1842, 0.5372, 0.1876, 0.5045, 0.1842, 0.5098, 0.1863, 0.5092, 0.1916, 0.5009, 0.1876, 0.5372, 0.1876, 0.5335, 0.1842, 0.5334, 0.1767, 0.538, 0.176, 0.5046, 0.1768, 0.5045, 0.1842, 0.5009, 0.1876, 0.5001, 0.176, 0.538, 0.176, 0.5334, 0.1767, 0.5311, 0.1716, 0.5352, 0.1668, 0.5069, 0.1717, 0.5046, 0.1768, 0.5001, 0.176, 0.5028, 0.1669, 0.5191, 0.1795, 0.5334, 0.1767, 0.5335, 0.1842, 0.5282, 0.1863, 0.5045, 0.1842, 0.5046, 0.1768, 0.5191, 0.1795, 0.5098, 0.1863, 0.5191, 0.1795, 0.519, 0.1656, 0.5311, 0.1716, 0.5334, 0.1767, 0.5069, 0.1717, 0.519, 0.1656, 0.5191, 0.1795, 0.5046, 0.1768, 0.5198, 0.2008, 0.5443, 0.1934, 0.5531, 0.2096, 0.5198, 0.2489, 0.4853, 0.2101, 0.494, 0.1934, 0.5198, 0.2008, 0.5198, 0.2489, 0.5443, 0.1934, 0.5484, 0.1736, 0.5616, 0.1678, 0.5531, 0.2096, 0.4764, 0.168, 0.4897, 0.1737, 0.494, 0.1934, 0.4853, 0.2101, 0.5484, 0.1736, 0.5381, 0.1584, 0.5595, 0.1493, 0.5616, 0.1678, 0.4784, 0.1494, 0.4999, 0.1584, 0.4897, 0.1737, 0.4764, 0.168, 0.5381, 0.1584, 0.532, 0.1277, 0.5556, 0.1217, 0.5595, 0.1493, 0.4822, 0.1218, 0.5058, 0.1277, 0.4999, 0.1584, 0.4784, 0.1494, 0.5831, 0.1085, 0.5961, 0.1334, 0.5595, 0.1493, 0.5556, 0.1217, 0.4784, 0.1494, 0.4414, 0.1336, 0.4545, 0.1085, 0.4822, 0.1218, 0.5961, 0.1334, 0.6012, 0.1479, 0.5616, 0.1678, 0.5595, 0.1493, 0.4764, 0.168, 0.4363, 0.1482, 0.4414, 0.1336, 0.4784, 0.1494, 0.6055, 0.1651, 0.5531, 0.2096, 0.5616, 0.1678, 0.6012, 0.1479, 0.4764, 0.168, 0.4853, 0.2101, 0.432, 0.1656, 0.4363, 0.1482, 0.531, 0.08743, 0.5189, 0.08518, 0.5189, 0.08387, 0.5289, 0.08496, 0.5189, 0.08387, 0.5189, 0.08518, 0.5068, 0.08742, 0.5089, 0.08495, 0.5312, 0.07383, 0.531, 0.08743, 0.5289, 0.08496, 0.529, 0.07543, 0.5089, 0.08495, 0.5068, 0.08742, 0.5066, 0.07381, 0.5088, 0.07542, 0.5255, 0.06897, 0.5312, 0.07383, 0.529, 0.07543, 0.5238, 0.07051, 0.5088, 0.07542, 0.5066, 0.07381, 0.5124, 0.06896, 0.5141, 0.0705, 0.5189, 0.0679, 0.5255, 0.06897, 0.5238, 0.07051, 0.5189, 0.06947, 0.5141, 0.0705, 0.5124, 0.06896, 0.5189, 0.0679, 0.5189, 0.06947, 0.5189, 0.06947, 0.5238, 0.07051, 0.5216, 0.07497, 0.5189, 0.07426, 0.5163, 0.07497, 0.5141, 0.0705, 0.5189, 0.06947, 0.5189, 0.07426, 0.5238, 0.07051, 0.529, 0.07543, 0.5242, 0.07669, 0.5216, 0.07497, 0.5136, 0.07668, 0.5088, 0.07542, 0.5141, 0.0705, 0.5163, 0.07497, 0.529, 0.07543, 0.5289, 0.08496, 0.5246, 0.07989, 0.5242, 0.07669, 0.5133, 0.07988, 0.5089, 0.08495, 0.5088, 0.07542, 0.5136, 0.07668, 0.5289, 0.08496, 0.5189, 0.08387, 0.5189, 0.07933, 0.5246, 0.07989, 0.5189, 0.07933, 0.5189, 0.08387, 0.5089, 0.08495, 0.5133, 0.07988, 0.5189, 0.07933, 0.5189, 0.07426, 0.5216, 0.07497, 0.5246, 0.07989, 0.5163, 0.07497, 0.5189, 0.07426, 0.5189, 0.07933, 0.5133, 0.07988, 0.5246, 0.07989, 0.5216, 0.07497, 0.5242, 0.07669, 0.5136, 0.07668, 0.5163, 0.07497, 0.5133, 0.07988, 0.5569, 0.2912, 0.5639, 0.272, 0.5718, 0.2773, 0.5684, 0.2929, 0.4681, 0.2786, 0.4759, 0.2731, 0.4834, 0.2922, 0.472, 0.2943, 0.5585, 0.3166, 0.5569, 0.2912, 0.5684, 0.2929, 0.5731, 0.3114, 0.472, 0.2943, 0.4834, 0.2922, 0.4826, 0.3178, 0.4678, 0.3131, 0.5773, 0.3402, 0.5585, 0.3166, 0.5731, 0.3114, 0.5849, 0.3277, 0.4678, 0.3131, 0.4826, 0.3178, 0.4646, 0.3422, 0.4565, 0.33, 0.5639, 0.272, 0.5729, 0.2586, 0.5807, 0.2666, 0.5718, 0.2773, 0.4587, 0.268, 0.4664, 0.2597, 0.4759, 0.2731, 0.4681, 0.2786, 0.5729, 0.2586, 0.614, 0.2427, 0.6117, 0.2557, 0.5807, 0.2666, 0.4271, 0.2577, 0.4245, 0.2445, 0.4664, 0.2597, 0.4587, 0.268, 0.614, 0.2427, 0.6392, 0.253, 0.6325, 0.2629, 0.6117, 0.2557, 0.4061, 0.2655, 0.3989, 0.2556, 0.4245, 0.2445, 0.4271, 0.2577, 0.6392, 0.253, 0.6641, 0.2779, 0.6537, 0.28, 0.6325, 0.2629, 0.3849, 0.2836, 0.3741, 0.2818, 0.3989, 0.2556, 0.4061, 0.2655, 0.6641, 0.2779, 0.6684, 0.298, 0.6561, 0.2976, 0.6537, 0.28, 0.383, 0.3019, 0.3703, 0.3026, 0.3741, 0.2818, 0.3849, 0.2836, 0.6684, 0.298, 0.6624, 0.3128, 0.6528, 0.3102, 0.6561, 0.2976, 0.3869, 0.3146, 0.3771, 0.3177, 0.3703, 0.3026, 0.383, 0.3019, 0.6624, 0.3128, 0.6345, 0.3323, 0.629, 0.3239, 0.6528, 0.3102, 0.4116, 0.3277, 0.4064, 0.3365, 0.3771, 0.3177, 0.3869, 0.3146, 0.6345, 0.3323, 0.6155, 0.342, 0.6144, 0.332, 0.629, 0.3239, 0.4267, 0.3354, 0.426, 0.3456, 0.4064, 0.3365, 0.4116, 0.3277, 0.6155, 0.342, 0.5998, 0.3448, 0.601, 0.3336, 0.6144, 0.332, 0.4403, 0.3365, 0.442, 0.3478, 0.426, 0.3456, 0.4267, 0.3354, 0.5998, 0.3448, 0.5773, 0.3402, 0.5849, 0.3277, 0.601, 0.3336, 0.4565, 0.33, 0.4646, 0.3422, 0.442, 0.3478, 0.4403, 0.3365, 0.601, 0.3336, 0.5849, 0.3277, 0.5906, 0.3215, 0.6018, 0.3285, 0.4504, 0.3239, 0.4565, 0.33, 0.4403, 0.3365, 0.4394, 0.3313, 0.6144, 0.332, 0.601, 0.3336, 0.6018, 0.3285, 0.6133, 0.3271, 0.4394, 0.3313, 0.4403, 0.3365, 0.4267, 0.3354, 0.4276, 0.3304, 0.629, 0.3239, 0.6144, 0.332, 0.6133, 0.3271, 0.6269, 0.3205, 0.4276, 0.3304, 0.4267, 0.3354, 0.4116, 0.3277, 0.4136, 0.3242, 0.6528, 0.3102, 0.629, 0.3239, 0.6269, 0.3205, 0.6462, 0.3064, 0.4136, 0.3242, 0.4116, 0.3277, 0.3869, 0.3146, 0.3934, 0.3105, 0.6561, 0.2976, 0.6528, 0.3102, 0.6462, 0.3064, 0.6495, 0.2962, 0.3934, 0.3105, 0.3869, 0.3146, 0.383, 0.3019, 0.3897, 0.3002, 0.6537, 0.28, 0.6561, 0.2976, 0.6495, 0.2962, 0.6478, 0.2835, 0.3897, 0.3002, 0.383, 0.3019, 0.3849, 0.2836, 0.391, 0.2871, 0.6325, 0.2629, 0.6537, 0.28, 0.6478, 0.2835, 0.6298, 0.2673, 0.391, 0.2871, 0.3849, 0.2836, 0.4061, 0.2655, 0.4089, 0.27, 0.6117, 0.2557, 0.6325, 0.2629, 0.6298, 0.2673, 0.6126, 0.2616, 0.4089, 0.27, 0.4061, 0.2655, 0.4271, 0.2577, 0.4263, 0.2637, 0.5807, 0.2666, 0.6117, 0.2557, 0.6126, 0.2616, 0.5852, 0.271, 0.4263, 0.2637, 0.4271, 0.2577, 0.4587, 0.268, 0.4544, 0.2726, 0.5718, 0.2773, 0.5807, 0.2666, 0.5852, 0.271, 0.5781, 0.2819, 0.4544, 0.2726, 0.4587, 0.268, 0.4681, 0.2786, 0.4618, 0.2834, 0.5849, 0.3277, 0.5731, 0.3114, 0.5795, 0.3093, 0.5906, 0.3215, 0.4612, 0.3112, 0.4678, 0.3131, 0.4565, 0.33, 0.4504, 0.3239, 0.5731, 0.3114, 0.5684, 0.2929, 0.5775, 0.2938, 0.5795, 0.3093, 0.4628, 0.2954, 0.472, 0.2943, 0.4678, 0.3131, 0.4612, 0.3112, 0.5684, 0.2929, 0.5718, 0.2773, 0.5781, 0.2819, 0.5775, 0.2938, 0.4618, 0.2834, 0.4681, 0.2786, 0.472, 0.2943, 0.4628, 0.2954, 0.5219, 0.386, 0.5531, 0.3905, 0.5532, 0.4331, 0.523, 0.4336, 0.4928, 0.4345, 0.4909, 0.3919, 0.5219, 0.386, 0.523, 0.4336, 0.5531, 0.3905, 0.6048, 0.3978, 0.6098, 0.4315, 0.5532, 0.4331, 0.4359, 0.4357, 0.4393, 0.4015, 0.4909, 0.3919, 0.4928, 0.4345, 0.6048, 0.3978, 0.6268, 0.3958, 0.6482, 0.4193, 0.6098, 0.4315, 0.3965, 0.4254, 0.4169, 0.4006, 0.4393, 0.4015, 0.4359, 0.4357, 0.6268, 0.3958, 0.6628, 0.3725, 0.6921, 0.3883, 0.6482, 0.4193, 0.3503, 0.3962, 0.3793, 0.3787, 0.4169, 0.4006, 0.3965, 0.4254, 0.6628, 0.3725, 0.6974, 0.3327, 0.7263, 0.3418, 0.6921, 0.3883, 0.3128, 0.3506, 0.342, 0.3397, 0.3793, 0.3787, 0.3503, 0.3962, 0.6974, 0.3327, 0.7073, 0.3101, 0.7359, 0.3121, 0.7263, 0.3418, 0.3011, 0.3206, 0.3307, 0.3169, 0.342, 0.3397, 0.3128, 0.3506, 0.7073, 0.3101, 0.7153, 0.2654, 0.7299, 0.2564, 0.7359, 0.3121, 0.3049, 0.2611, 0.3205, 0.2703, 0.3307, 0.3169, 0.3011, 0.3206, 0.7153, 0.2654, 0.6764, 0.2332, 0.6982, 0.2169, 0.7299, 0.2564, 0.3374, 0.2192, 0.3603, 0.2359, 0.3205, 0.2703, 0.3049, 0.2611, 0.6764, 0.2332, 0.6474, 0.2005, 0.6631, 0.1907, 0.6982, 0.2169, 0.3735, 0.1919, 0.3897, 0.2019, 0.3603, 0.2359, 0.3374, 0.2192, 0.6269, 0.01561, 0.6494, 0.02238, 0.6605, 0.07608, 0.6214, 0.04809, 0.3768, 0.0753, 0.3888, 0.02159, 0.4113, 0.01513, 0.4164, 0.04763, 0.5675, 0.000144, 0.6269, 0.01561, 0.6214, 0.04809, 0.5772, 0.0328, 0.4164, 0.04763, 0.4113, 0.01513, 0.4706, 0.000144, 0.4608, 0.03266, 0.5189, 0.02489, 0.5675, 0.000144, 0.5772, 0.0328, 0.5474, 0.04172, 0.4608, 0.03266, 0.4706, 0.000144, 0.5189, 0.02489, 0.4905, 0.04167, 0.5403, 0.05381, 0.5189, 0.05029, 0.5189, 0.02489, 0.5474, 0.04172, 0.5189, 0.02489, 0.5189, 0.05029, 0.4976, 0.05377, 0.4905, 0.04167, 0.5519, 0.05834, 0.5403, 0.05381, 0.5474, 0.04172, 0.5581, 0.05387, 0.4905, 0.04167, 0.4976, 0.05377, 0.486, 0.05827, 0.4798, 0.05378, 0.5551, 0.0619, 0.5519, 0.05834, 0.5581, 0.05387, 0.577, 0.058, 0.4798, 0.05378, 0.486, 0.05827, 0.4828, 0.06183, 0.4609, 0.05785, 0.5638, 0.07659, 0.5551, 0.0619, 0.577, 0.058, 0.6117, 0.07827, 0.4609, 0.05785, 0.4828, 0.06183, 0.474, 0.07651, 0.4259, 0.07799, 0.577, 0.058, 0.5772, 0.0328, 0.6214, 0.04809, 0.6117, 0.07827, 0.4164, 0.04763, 0.4608, 0.03266, 0.4609, 0.05785, 0.4259, 0.07799, 0.577, 0.058, 0.5581, 0.05387, 0.5474, 0.04172, 0.5772, 0.0328, 0.4905, 0.04167, 0.4798, 0.05378, 0.4609, 0.05785, 0.4608, 0.03266, 0.6267, 0.1114, 0.6117, 0.07827, 0.6214, 0.04809, 0.6605, 0.07608, 0.4164, 0.04763, 0.4259, 0.07799, 0.4106, 0.1112, 0.3768, 0.0753, 0.5831, 0.1085, 0.5638, 0.07659, 0.6117, 0.07827, 0.6267, 0.1114, 0.4259, 0.07799, 0.474, 0.07651, 0.4545, 0.1085, 0.4106, 0.1112, 0.5961, 0.1334, 0.6295, 0.1305, 0.6235, 0.1468, 0.6012, 0.1479, 0.4137, 0.1472, 0.4076, 0.1306, 0.4414, 0.1336, 0.4363, 0.1482, 0.5831, 0.1085, 0.6267, 0.1114, 0.6295, 0.1305, 0.5961, 0.1334, 0.4076, 0.1306, 0.4106, 0.1112, 0.4545, 0.1085, 0.4414, 0.1336, 0.6055, 0.1651, 0.6012, 0.1479, 0.6235, 0.1468, 0.6193, 0.1598, 0.4137, 0.1472, 0.4363, 0.1482, 0.432, 0.1656, 0.418, 0.1604, 0.6055, 0.1651, 0.6193, 0.1598, 0.6631, 0.1907, 0.6474, 0.2005, 0.3735, 0.1919, 0.418, 0.1604, 0.432, 0.1656, 0.3897, 0.2019, 0.9459, 0.07957, 0.8862, 0.1218, 0.8491, 0.09973, 0.8918, 0.03692, 0.1831, 0.09213, 0.1413, 0.1125, 0.07896, 0.06072, 0.1423, 0.02147, 0.8918, 0.03692, 0.8491, 0.09973, 0.7885, 0.08083, 0.8056, 0.01079, 0.2464, 0.07651, 0.1831, 0.09213, 0.1423, 0.02147, 0.2326, 0.003484, 0.8056, 0.01079, 0.7885, 0.08083, 0.687, 0.0772, 0.6724, 0.0222, 0.3499, 0.07596, 0.2464, 0.07651, 0.2326, 0.003484, 0.366, 0.02099, 0.6724, 0.0222, 0.687, 0.0772, 0.6605, 0.07608, 0.6494, 0.02238, 0.3768, 0.0753, 0.3499, 0.07596, 0.366, 0.02099, 0.3888, 0.02159, 0.6267, 0.1114, 0.6605, 0.07608, 0.687, 0.0772, 0.6295, 0.1305, 0.3499, 0.07596, 0.3768, 0.0753, 0.4106, 0.1112, 0.4076, 0.1306, 0.7299, 0.2564, 0.6982, 0.2169, 0.7602, 0.1932, 0.789, 0.2333, 0.2716, 0.1939, 0.3374, 0.2192, 0.3049, 0.2611, 0.2413, 0.237, 0.9945, 0.1677, 0.9091, 0.1833, 0.8862, 0.1218, 0.9459, 0.07957, 0.1413, 0.1125, 0.1079, 0.1791, 0.01183, 0.1554, 0.07896, 0.06072, 0.9117, 0.4024, 0.8629, 0.3386, 0.8941, 0.3019, 0.9629, 0.3448, 0.1238, 0.3155, 0.1606, 0.3568, 0.1064, 0.4327, 0.04397, 0.367, 0.9629, 0.3448, 0.8941, 0.3019, 0.9154, 0.2598, 0.9999, 0.2546, 0.09896, 0.267, 0.1238, 0.3155, 0.04397, 0.367, 0.000144, 0.2591, 0.9999, 0.2546, 0.9154, 0.2598, 0.9091, 0.1833, 0.9945, 0.1677, 0.1079, 0.1791, 0.09896, 0.267, 0.000144, 0.2591, 0.01183, 0.1554, 0.7495, 0.3347, 0.7359, 0.3121, 0.7663, 0.3008, 0.7892, 0.3137, 0.2674, 0.3101, 0.3011, 0.3206, 0.2882, 0.3465, 0.243, 0.3256, 0.7892, 0.3137, 0.7663, 0.3008, 0.8153, 0.2764, 0.8462, 0.2934, 0.2131, 0.2852, 0.2674, 0.3101, 0.243, 0.3256, 0.1785, 0.305, 0.8462, 0.2934, 0.8153, 0.2764, 0.845, 0.2564, 0.8735, 0.2659, 0.1797, 0.2633, 0.2131, 0.2852, 0.1785, 0.305, 0.1471, 0.2743, 0.8735, 0.2659, 0.845, 0.2564, 0.8591, 0.2282, 0.887, 0.2338, 0.1628, 0.2317, 0.1797, 0.2633, 0.1471, 0.2743, 0.1315, 0.2376, 0.8424, 0.1952, 0.875, 0.1847, 0.887, 0.2338, 0.8591, 0.2282, 0.1315, 0.2376, 0.1452, 0.1827, 0.1768, 0.1962, 0.1628, 0.2317, 0.9091, 0.1833, 0.9154, 0.2598, 0.887, 0.2338, 0.875, 0.1847, 0.1315, 0.2376, 0.09896, 0.267, 0.1079, 0.1791, 0.1452, 0.1827, 0.9154, 0.2598, 0.8941, 0.3019, 0.8735, 0.2659, 0.887, 0.2338, 0.1471, 0.2743, 0.1238, 0.3155, 0.09896, 0.267, 0.1315, 0.2376, 0.8941, 0.3019, 0.8629, 0.3386, 0.8462, 0.2934, 0.8735, 0.2659, 0.1785, 0.305, 0.1606, 0.3568, 0.1238, 0.3155, 0.1471, 0.2743, 0.8629, 0.3386, 0.7943, 0.3641, 0.7892, 0.3137, 0.8462, 0.2934, 0.243, 0.3256, 0.2398, 0.3826, 0.1606, 0.3568, 0.1785, 0.305, 0.7702, 0.3795, 0.7495, 0.3347, 0.7892, 0.3137, 0.7943, 0.3641, 0.243, 0.3256, 0.2882, 0.3465, 0.2681, 0.3987, 0.2398, 0.3826, 0.8455, 0.45, 0.7943, 0.3641, 0.8629, 0.3386, 0.9117, 0.4024, 0.1606, 0.3568, 0.2398, 0.3826, 0.1853, 0.4841, 0.1064, 0.4327, 0.8159, 0.4454, 0.7706, 0.4443, 0.7557, 0.4186, 0.7702, 0.3795, 0.287, 0.4429, 0.2714, 0.4733, 0.2193, 0.4772, 0.2681, 0.3987, 0.8159, 0.4454, 0.7702, 0.3795, 0.7943, 0.3641, 0.8455, 0.45, 0.2398, 0.3826, 0.2681, 0.3987, 0.2193, 0.4772, 0.1853, 0.4841, 0.8198, 0.4681, 0.8159, 0.4454, 0.8455, 0.45, 0.1853, 0.4841, 0.2193, 0.4772, 0.2159, 0.5036, 0.7359, 0.3121, 0.7299, 0.2564, 0.789, 0.2333, 0.7663, 0.3008, 0.2413, 0.237, 0.3049, 0.2611, 0.3011, 0.3206, 0.2674, 0.3101, 0.789, 0.2333, 0.8096, 0.2339, 0.8153, 0.2764, 0.7663, 0.3008, 0.2131, 0.2852, 0.2192, 0.2374, 0.2413, 0.237, 0.2674, 0.3101, 0.8096, 0.2339, 0.8293, 0.2196, 0.845, 0.2564, 0.8153, 0.2764, 0.1797, 0.2633, 0.1991, 0.2225, 0.2192, 0.2374, 0.2131, 0.2852, 0.8424, 0.1952, 0.8591, 0.2282, 0.845, 0.2564, 0.8293, 0.2196, 0.1797, 0.2633, 0.1628, 0.2317, 0.1768, 0.1962, 0.1991, 0.2225, 0.687, 0.0772, 0.7885, 0.08083, 0.7865, 0.1176, 0.7155, 0.1397, 0.2467, 0.1148, 0.2464, 0.07651, 0.3499, 0.07596, 0.3195, 0.1394, 0.7602, 0.1932, 0.7155, 0.1397, 0.7865, 0.1176, 0.7855, 0.1523, 0.2467, 0.1148, 0.3195, 0.1394, 0.2716, 0.1939, 0.246, 0.151, 0.6982, 0.2169, 0.6631, 0.1907, 0.7155, 0.1397, 0.7602, 0.1932, 0.3195, 0.1394, 0.3735, 0.1919, 0.3374, 0.2192, 0.2716, 0.1939, 0.6631, 0.1907, 0.6235, 0.1468, 0.6295, 0.1305, 0.7155, 0.1397, 0.4076, 0.1306, 0.4137, 0.1472, 0.3735, 0.1919, 0.3195, 0.1394, 0.6295, 0.1305, 0.687, 0.0772, 0.7155, 0.1397, 0.3195, 0.1394, 0.3499, 0.07596, 0.4076, 0.1306, 0.6631, 0.1907, 0.6193, 0.1598, 0.6235, 0.1468, 0.4137, 0.1472, 0.418, 0.1604, 0.3735, 0.1919, 0.8424, 0.1952, 0.8374, 0.1564, 0.8582, 0.1378, 0.875, 0.1847, 0.1717, 0.1323, 0.1966, 0.1552, 0.1768, 0.1962, 0.1452, 0.1827, 0.9091, 0.1833, 0.875, 0.1847, 0.8582, 0.1378, 0.8862, 0.1218, 0.1717, 0.1323, 0.1452, 0.1827, 0.1079, 0.1791, 0.1413, 0.1125, 0.7855, 0.1523, 0.7865, 0.1176, 0.8582, 0.1378, 0.8374, 0.1564, 0.1717, 0.1323, 0.2467, 0.1148, 0.246, 0.151, 0.1966, 0.1552, 0.7885, 0.08083, 0.8491, 0.09973, 0.8582, 0.1378, 0.7865, 0.1176, 0.1717, 0.1323, 0.1831, 0.09213, 0.2464, 0.07651, 0.2467, 0.1148, 0.8862, 0.1218, 0.8582, 0.1378, 0.8491, 0.09973, 0.1831, 0.09213, 0.1717, 0.1323, 0.1413, 0.1125, 0.5062, 0.9049, 0.4324, 0.8949, 0.4388, 0.8702, 0.4911, 0.8817, 0.3159, 0.8682, 0.3216, 0.8932, 0.2472, 0.9012, 0.263, 0.8783, 0.5062, 0.9049, 0.4911, 0.8817, 0.5728, 0.8605, 0.6048, 0.8799, 0.1815, 0.8547, 0.263, 0.8783, 0.2472, 0.9012, 0.1487, 0.8733, 0.6048, 0.8799, 0.5728, 0.8605, 0.5864, 0.794, 0.62, 0.7916, 0.1697, 0.7875, 0.1815, 0.8547, 0.1487, 0.8733, 0.1361, 0.7841, 0.62, 0.7916, 0.5864, 0.794, 0.549, 0.7464, 0.5638, 0.7392, 0.2087, 0.7409, 0.1697, 0.7875, 0.1361, 0.7841, 0.1941, 0.7332, 0.5638, 0.7392, 0.549, 0.7464, 0.5003, 0.7117, 0.5083, 0.6977, 0.2584, 0.7075, 0.2087, 0.7409, 0.1941, 0.7332, 0.2508, 0.6932, 0.5083, 0.6977, 0.5003, 0.7117, 0.4386, 0.6807, 0.4348, 0.6589, 0.321, 0.678, 0.2584, 0.7075, 0.2508, 0.6932, 0.3253, 0.6562, 0.5003, 0.7117, 0.5057, 0.7309, 0.453, 0.7, 0.4386, 0.6807, 0.3061, 0.697, 0.2525, 0.7266, 0.2584, 0.7075, 0.321, 0.678, 0.549, 0.7464, 0.5429, 0.7558, 0.5057, 0.7309, 0.5003, 0.7117, 0.2525, 0.7266, 0.2146, 0.7504, 0.2087, 0.7409, 0.2584, 0.7075, 0.5864, 0.794, 0.5681, 0.7874, 0.5429, 0.7558, 0.549, 0.7464, 0.2146, 0.7504, 0.1883, 0.7814, 0.1697, 0.7875, 0.2087, 0.7409, 0.5728, 0.8605, 0.5555, 0.8264, 0.5681, 0.7874, 0.5864, 0.794, 0.1883, 0.7814, 0.1998, 0.8209, 0.1815, 0.8547, 0.1697, 0.7875, 0.4911, 0.8817, 0.5012, 0.8444, 0.5555, 0.8264, 0.5728, 0.8605, 0.1998, 0.8209, 0.2538, 0.8405, 0.263, 0.8783, 0.1815, 0.8547, 0.4911, 0.8817, 0.4388, 0.8702, 0.4578, 0.84, 0.5012, 0.8444, 0.2976, 0.8374, 0.3159, 0.8682, 0.263, 0.8783, 0.2538, 0.8405, 0.7602, 0.1932, 0.7855, 0.1523, 0.796, 0.177, 0.7832, 0.1874, 0.2336, 0.1756, 0.246, 0.151, 0.2716, 0.1939, 0.247, 0.1871, 0.391, 0.6119, 0.4348, 0.6589, 0.4386, 0.6807, 0.3948, 0.6861, 0.321, 0.678, 0.3253, 0.6562, 0.3699, 0.6102, 0.3648, 0.6844, 0.789, 0.2333, 0.7602, 0.1932, 0.7832, 0.1874, 0.8096, 0.2339, 0.247, 0.1871, 0.2716, 0.1939, 0.2413, 0.237, 0.2192, 0.2374, 0.3917, 0.8621, 0.4016, 0.8415, 0.4388, 0.8702, 0.4324, 0.8949, 0.3159, 0.8682, 0.354, 0.8403, 0.3634, 0.8613, 0.3216, 0.8932, 0.4386, 0.6807, 0.453, 0.7, 0.435, 0.7183, 0.3948, 0.6861, 0.3237, 0.7157, 0.3061, 0.697, 0.321, 0.678, 0.3648, 0.6844, 0.4337, 0.7297, 0.3847, 0.7103, 0.3948, 0.6861, 0.435, 0.7183, 0.3648, 0.6844, 0.3744, 0.709, 0.3247, 0.7272, 0.3237, 0.7157, 0.411, 0.7477, 0.3847, 0.7103, 0.4337, 0.7297, 0.4278, 0.7428, 0.3247, 0.7272, 0.3744, 0.709, 0.347, 0.7458, 0.3303, 0.7405, 0.4181, 0.7849, 0.3847, 0.7954, 0.3847, 0.7103, 0.411, 0.7477, 0.3744, 0.709, 0.3723, 0.7945, 0.339, 0.7831, 0.347, 0.7458, 0.4016, 0.8415, 0.3847, 0.7954, 0.4181, 0.7849, 0.4313, 0.8175, 0.339, 0.7831, 0.3723, 0.7945, 0.354, 0.8403, 0.3248, 0.8155, 0.4388, 0.8702, 0.4016, 0.8415, 0.4313, 0.8175, 0.4578, 0.84, 0.3248, 0.8155, 0.354, 0.8403, 0.3159, 0.8682, 0.2976, 0.8374, 0.8096, 0.2339, 0.8163, 0.2031, 0.8251, 0.2098, 0.8293, 0.2196, 0.1998, 0.2148, 0.2098, 0.2062, 0.2192, 0.2374, 0.1991, 0.2225, 0.8096, 0.2339, 0.7832, 0.1874, 0.8022, 0.1846, 0.8163, 0.2031, 0.2265, 0.1831, 0.247, 0.1871, 0.2192, 0.2374, 0.2098, 0.2062, 0.7832, 0.1874, 0.796, 0.177, 0.8022, 0.1846, 0.2265, 0.1831, 0.2336, 0.1756, 0.247, 0.1871, 0.4578, 0.84, 0.4313, 0.8175, 0.4485, 0.8046, 0.4734, 0.8247, 0.3079, 0.802, 0.3248, 0.8155, 0.2976, 0.8374, 0.2824, 0.8215, 0.4313, 0.8175, 0.4181, 0.7849, 0.4359, 0.7796, 0.4485, 0.8046, 0.3212, 0.7772, 0.339, 0.7831, 0.3248, 0.8155, 0.3079, 0.802, 0.4181, 0.7849, 0.411, 0.7477, 0.4237, 0.7542, 0.4359, 0.7796, 0.3341, 0.752, 0.347, 0.7458, 0.339, 0.7831, 0.3212, 0.7772, 0.411, 0.7477, 0.4278, 0.7428, 0.4379, 0.7498, 0.4237, 0.7542, 0.3199, 0.7473, 0.3303, 0.7405, 0.347, 0.7458, 0.3341, 0.752, 0.4278, 0.7428, 0.4337, 0.7297, 0.4454, 0.732, 0.4379, 0.7498, 0.3129, 0.7292, 0.3247, 0.7272, 0.3303, 0.7405, 0.3199, 0.7473, 0.4337, 0.7297, 0.435, 0.7183, 0.441, 0.7244, 0.4454, 0.732, 0.3175, 0.7217, 0.3237, 0.7157, 0.3247, 0.7272, 0.3129, 0.7292, 0.435, 0.7183, 0.453, 0.7, 0.4553, 0.7137, 0.441, 0.7244, 0.3035, 0.7107, 0.3061, 0.697, 0.3237, 0.7157, 0.3175, 0.7217, 0.5012, 0.8444, 0.4578, 0.84, 0.4734, 0.8247, 0.5125, 0.8288, 0.2824, 0.8215, 0.2976, 0.8374, 0.2538, 0.8405, 0.243, 0.8246, 0.5555, 0.8264, 0.5012, 0.8444, 0.5125, 0.8288, 0.5509, 0.8118, 0.243, 0.8246, 0.2538, 0.8405, 0.1998, 0.8209, 0.2048, 0.8064, 0.5681, 0.7874, 0.5555, 0.8264, 0.5509, 0.8118, 0.5521, 0.7877, 0.2048, 0.8064, 0.1998, 0.8209, 0.1883, 0.7814, 0.2043, 0.7822, 0.5429, 0.7558, 0.5681, 0.7874, 0.5521, 0.7877, 0.5394, 0.7645, 0.2043, 0.7822, 0.1883, 0.7814, 0.2146, 0.7504, 0.2178, 0.7593, 0.5057, 0.7309, 0.5429, 0.7558, 0.5394, 0.7645, 0.5084, 0.7431, 0.2178, 0.7593, 0.2146, 0.7504, 0.2525, 0.7266, 0.2494, 0.7387, 0.453, 0.7, 0.5057, 0.7309, 0.5084, 0.7431, 0.4553, 0.7137, 0.2494, 0.7387, 0.2525, 0.7266, 0.3061, 0.697, 0.3035, 0.7107, 0.4379, 0.7498, 0.4454, 0.732, 0.4708, 0.7484, 0.4548, 0.7617, 0.287, 0.745, 0.3129, 0.7292, 0.3199, 0.7473, 0.3027, 0.7587, 0.4548, 0.7617, 0.4708, 0.7484, 0.4889, 0.7705, 0.4754, 0.7839, 0.2683, 0.7667, 0.287, 0.745, 0.3027, 0.7587, 0.2814, 0.7805, 0.4754, 0.7839, 0.4889, 0.7705, 0.5037, 0.7876, 0.4945, 0.8025, 0.253, 0.7834, 0.2683, 0.7667, 0.2814, 0.7805, 0.2618, 0.7986, 0.4945, 0.8025, 0.5037, 0.7876, 0.5186, 0.7916, 0.5168, 0.8073, 0.2379, 0.787, 0.253, 0.7834, 0.2618, 0.7986, 0.2392, 0.8029, 0.5125, 0.8288, 0.4734, 0.8247, 0.4945, 0.8025, 0.5168, 0.8073, 0.2618, 0.7986, 0.2824, 0.8215, 0.243, 0.8246, 0.2392, 0.8029, 0.4485, 0.8046, 0.4754, 0.7839, 0.4945, 0.8025, 0.4734, 0.8247, 0.2618, 0.7986, 0.2814, 0.7805, 0.3079, 0.802, 0.2824, 0.8215, 0.4485, 0.8046, 0.4359, 0.7796, 0.4548, 0.7617, 0.4754, 0.7839, 0.3027, 0.7587, 0.3212, 0.7772, 0.3079, 0.802, 0.2814, 0.7805, 0.4379, 0.7498, 0.4548, 0.7617, 0.4359, 0.7796, 0.4237, 0.7542, 0.3212, 0.7772, 0.3027, 0.7587, 0.3199, 0.7473, 0.3341, 0.752, 0.441, 0.7244, 0.4553, 0.7137, 0.4708, 0.7484, 0.4454, 0.732, 0.287, 0.745, 0.3035, 0.7107, 0.3175, 0.7217, 0.3129, 0.7292, 0.5084, 0.7431, 0.4889, 0.7705, 0.4708, 0.7484, 0.4553, 0.7137, 0.287, 0.745, 0.2683, 0.7667, 0.2494, 0.7387, 0.3035, 0.7107, 0.5394, 0.7645, 0.5037, 0.7876, 0.4889, 0.7705, 0.5084, 0.7431, 0.2683, 0.7667, 0.253, 0.7834, 0.2178, 0.7593, 0.2494, 0.7387, 0.5521, 0.7877, 0.5186, 0.7916, 0.5037, 0.7876, 0.5394, 0.7645, 0.253, 0.7834, 0.2379, 0.787, 0.2043, 0.7822, 0.2178, 0.7593, 0.5509, 0.8118, 0.5168, 0.8073, 0.5186, 0.7916, 0.5521, 0.7877, 0.2379, 0.787, 0.2392, 0.8029, 0.2048, 0.8064, 0.2043, 0.7822, 0.5125, 0.8288, 0.5168, 0.8073, 0.5509, 0.8118, 0.2048, 0.8064, 0.2392, 0.8029, 0.243, 0.8246, 0.5083, 0.6977, 0.4348, 0.6589, 0.4841, 0.6288, 0.5434, 0.6835, 0.2769, 0.6251, 0.3253, 0.6562, 0.2508, 0.6932, 0.2161, 0.6781, 0.5638, 0.7392, 0.5083, 0.6977, 0.5434, 0.6835, 0.5811, 0.7269, 0.2161, 0.6781, 0.2508, 0.6932, 0.1941, 0.7332, 0.1772, 0.7204, 0.62, 0.7916, 0.5638, 0.7392, 0.5811, 0.7269, 0.6167, 0.76, 0.1772, 0.7204, 0.1941, 0.7332, 0.1361, 0.7841, 0.1404, 0.7524, 0.7075, 0.7599, 0.62, 0.7916, 0.6167, 0.76, 0.6606, 0.7412, 0.1404, 0.7524, 0.1361, 0.7841, 0.04953, 0.7488, 0.09704, 0.7321, 0.7455, 0.6521, 0.7075, 0.7599, 0.6606, 0.7412, 0.6773, 0.6704, 0.09704, 0.7321, 0.04953, 0.7488, 0.01941, 0.6397, 0.08356, 0.662, 0.7408, 0.5724, 0.7455, 0.6521, 0.6773, 0.6704, 0.6714, 0.5927, 0.08356, 0.662, 0.01941, 0.6397, 0.03366, 0.5644, 0.09282, 0.5899, 0.6773, 0.6704, 0.5434, 0.6835, 0.4841, 0.6288, 0.6714, 0.5927, 0.2769, 0.6251, 0.2161, 0.6781, 0.08356, 0.662, 0.09282, 0.5899, 0.6773, 0.6704, 0.6606, 0.7412, 0.5811, 0.7269, 0.5434, 0.6835, 0.1772, 0.7204, 0.09704, 0.7321, 0.08356, 0.662, 0.2161, 0.6781, 0.6606, 0.7412, 0.6167, 0.76, 0.5811, 0.7269, 0.1772, 0.7204, 0.1404, 0.7524, 0.09704, 0.7321, 0.8424, 0.1952, 0.8293, 0.2196, 0.8346, 0.2069, 0.8347, 0.207, 0.03366, 0.5644, 0.05122, 0.5227, 0.145, 0.5626, 0.09282, 0.5899, 0.6204, 0.5657, 0.6714, 0.5927, 0.4841, 0.6288, 0.4981, 0.5523, 0.2769, 0.6251, 0.09282, 0.5899, 0.145, 0.5626, 0.2642, 0.5501, 0.391, 0.6119, 0.4981, 0.5523, 0.4841, 0.6288, 0.4348, 0.6589, 0.2769, 0.6251, 0.2642, 0.5501, 0.3699, 0.6102, 0.3253, 0.6562])
me_suzanne.materials.append(mat_material)
me_suzanne.materials.append(mat_btoon_contour)
me_suzanne.use_remesh_fix_poles = True
me_suzanne.use_remesh_preserve_attributes = False
me_suzanne.use_mirror_vertex_groups = False
me_suzanne.update()

# ---- objects
ob_suzanne = bpy.data.objects.new('Suzanne', me_suzanne)

# ---- transforms, parenting, visibility, modifiers, constraints
ob_suzanne.location = (0.0, 0.0, 0.0)
ob_suzanne.lineart.crease_threshold = 0.0
_vg = ob_suzanne.vertex_groups.new(name='BToon Contour')
_vg = ob_suzanne.vertex_groups.new(name='BToon Contour.001')
_m = ob_suzanne.modifiers.new('Subdivision', 'SUBSURF')
_m.uv_smooth = 'PRESERVE_CORNERS'
_m.levels = 2
_m = ob_suzanne.modifiers.new('Solidify.001', 'SOLIDIFY')
_m.thickness = -0.01
_m.material_offset = 1
_m.shell_vertex_group = 'BToon Contour'
_m.use_rim = False
_m.use_flip_normals = True
_m = ob_suzanne.modifiers.new('Displace.001', 'DISPLACE')
_m.vertex_group = 'BToon Contour'
_m.mid_level = 0.0
_m.strength = -0.05

# ---- collection membership
col_collection.objects.link(ob_suzanne)

# ---- scene / render settings (as saved in the file)
scene.frame_start = 1; scene.frame_end = 250; scene.frame_set(1)
scene.render.engine = 'CYCLES'
scene.cycles.use_denoising = False
scene.cycles.samples = 128
scene.cycles.sampling_pattern = 'TABULATED_SOBOL'
scene.cycles.use_adaptive_sampling = False
scene.cycles.use_light_tree = False
scene.view_settings.view_transform = 'Filmic'
bpy.context.view_layer.update()

# ---- added for rendering (the .blend has no active camera and no usable light): camera, sun
cam_auto = bpy.data.cameras.new('AutoCamera')
cam_auto.lens = 50.0
cam_auto.sensor_width = 36.0
cam_auto.clip_end = 1000.0
ob_auto_camera = bpy.data.objects.new('AutoCamera', cam_auto)
scene.collection.objects.link(ob_auto_camera)
ob_auto_camera.location = (3.41888, -4.13013, 2.72348)
ob_auto_camera.rotation_euler = (1.09748, -7.21219e-08, 0.694738)
scene.camera = ob_auto_camera
light_auto_sun = bpy.data.lights.new('AutoSun', 'SUN')
light_auto_sun.energy = 3.0
light_auto_sun.angle = 0.0523599
ob_auto_sun = bpy.data.objects.new('AutoSun', light_auto_sun)
scene.collection.objects.link(ob_auto_sun)
ob_auto_sun.rotation_euler = (0.872665, 0.174533, 0.523599)
bpy.context.view_layer.update()
